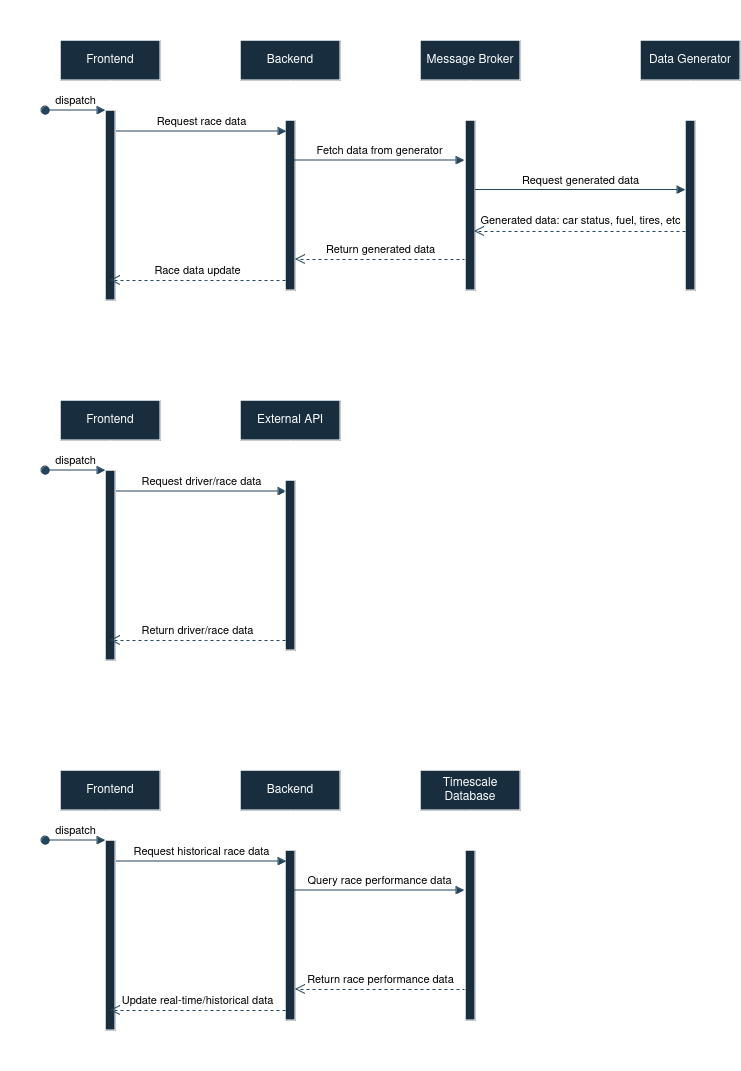

The diagram above was exported from draw.io. Its source (the exported page's mxGraphModel, read from the mxfile embedded in the PNG):
<mxGraphModel dx="2207" dy="1445" grid="0" gridSize="10" guides="1" tooltips="1" connect="1" arrows="1" fold="1" page="0" pageScale="1" pageWidth="850" pageHeight="1100" background="#FFFFFF" math="0" shadow="0">
  <root>
    <mxCell id="0" />
    <mxCell id="1" parent="0" />
    <mxCell id="6Bsq_U0SJTpWtM07E1jp-41" value="Frontend" style="shape=umlLifeline;perimeter=lifelinePerimeter;whiteSpace=wrap;html=1;container=0;dropTarget=0;collapsible=0;recursiveResize=0;outlineConnect=0;portConstraint=eastwest;newEdgeStyle={&quot;edgeStyle&quot;:&quot;elbowEdgeStyle&quot;,&quot;elbow&quot;:&quot;vertical&quot;,&quot;curved&quot;:0,&quot;rounded&quot;:0};labelBackgroundColor=none;fillColor=#182E3E;strokeColor=#FFFFFF;fontColor=#FFFFFF;" vertex="1" parent="1">
      <mxGeometry x="586" y="203" width="100" height="300" as="geometry" />
    </mxCell>
    <mxCell id="6Bsq_U0SJTpWtM07E1jp-42" value="" style="html=1;points=[];perimeter=orthogonalPerimeter;outlineConnect=0;targetShapes=umlLifeline;portConstraint=eastwest;newEdgeStyle={&quot;edgeStyle&quot;:&quot;elbowEdgeStyle&quot;,&quot;elbow&quot;:&quot;vertical&quot;,&quot;curved&quot;:0,&quot;rounded&quot;:0};labelBackgroundColor=none;fillColor=#182E3E;strokeColor=#FFFFFF;fontColor=#FFFFFF;" vertex="1" parent="6Bsq_U0SJTpWtM07E1jp-41">
      <mxGeometry x="45" y="70" width="10" height="190" as="geometry" />
    </mxCell>
    <mxCell id="6Bsq_U0SJTpWtM07E1jp-43" value="dispatch" style="html=1;verticalAlign=bottom;startArrow=oval;endArrow=block;startSize=8;edgeStyle=elbowEdgeStyle;elbow=vertical;curved=0;rounded=0;labelBackgroundColor=none;strokeColor=#23445D;fontColor=default;" edge="1" parent="6Bsq_U0SJTpWtM07E1jp-41" target="6Bsq_U0SJTpWtM07E1jp-42">
      <mxGeometry relative="1" as="geometry">
        <mxPoint x="-15" y="70" as="sourcePoint" />
      </mxGeometry>
    </mxCell>
    <mxCell id="6Bsq_U0SJTpWtM07E1jp-44" value="Backend" style="shape=umlLifeline;perimeter=lifelinePerimeter;whiteSpace=wrap;html=1;container=0;dropTarget=0;collapsible=0;recursiveResize=0;outlineConnect=0;portConstraint=eastwest;newEdgeStyle={&quot;edgeStyle&quot;:&quot;elbowEdgeStyle&quot;,&quot;elbow&quot;:&quot;vertical&quot;,&quot;curved&quot;:0,&quot;rounded&quot;:0};labelBackgroundColor=none;fillColor=#182E3E;strokeColor=#FFFFFF;fontColor=#FFFFFF;" vertex="1" parent="1">
      <mxGeometry x="766" y="203" width="100" height="300" as="geometry" />
    </mxCell>
    <mxCell id="6Bsq_U0SJTpWtM07E1jp-45" value="" style="html=1;points=[];perimeter=orthogonalPerimeter;outlineConnect=0;targetShapes=umlLifeline;portConstraint=eastwest;newEdgeStyle={&quot;edgeStyle&quot;:&quot;elbowEdgeStyle&quot;,&quot;elbow&quot;:&quot;vertical&quot;,&quot;curved&quot;:0,&quot;rounded&quot;:0};labelBackgroundColor=none;fillColor=#182E3E;strokeColor=#FFFFFF;fontColor=#FFFFFF;" vertex="1" parent="6Bsq_U0SJTpWtM07E1jp-44">
      <mxGeometry x="45" y="80" width="10" height="170" as="geometry" />
    </mxCell>
    <mxCell id="6Bsq_U0SJTpWtM07E1jp-46" value="Request race data" style="html=1;verticalAlign=bottom;endArrow=block;edgeStyle=elbowEdgeStyle;elbow=vertical;curved=0;rounded=0;labelBackgroundColor=none;strokeColor=#23445D;fontColor=default;" edge="1" parent="1">
      <mxGeometry relative="1" as="geometry">
        <mxPoint x="642" y="294" as="sourcePoint" />
        <Array as="points">
          <mxPoint x="727" y="294" />
        </Array>
        <mxPoint x="812" y="294" as="targetPoint" />
      </mxGeometry>
    </mxCell>
    <mxCell id="6Bsq_U0SJTpWtM07E1jp-47" value="Return generated data" style="html=1;verticalAlign=bottom;endArrow=open;dashed=1;endSize=8;edgeStyle=elbowEdgeStyle;elbow=horizontal;curved=0;rounded=0;labelBackgroundColor=none;strokeColor=#23445D;fontColor=default;" edge="1" parent="1">
      <mxGeometry relative="1" as="geometry">
        <mxPoint x="821" y="422" as="targetPoint" />
        <Array as="points">
          <mxPoint x="916" y="422" />
        </Array>
        <mxPoint x="991" y="422" as="sourcePoint" />
      </mxGeometry>
    </mxCell>
    <mxCell id="6Bsq_U0SJTpWtM07E1jp-48" value="Message Broker" style="shape=umlLifeline;perimeter=lifelinePerimeter;whiteSpace=wrap;html=1;container=0;dropTarget=0;collapsible=0;recursiveResize=0;outlineConnect=0;portConstraint=eastwest;newEdgeStyle={&quot;edgeStyle&quot;:&quot;elbowEdgeStyle&quot;,&quot;elbow&quot;:&quot;vertical&quot;,&quot;curved&quot;:0,&quot;rounded&quot;:0};labelBackgroundColor=none;fillColor=#182E3E;strokeColor=#FFFFFF;fontColor=#FFFFFF;" vertex="1" parent="1">
      <mxGeometry x="946" y="203" width="100" height="300" as="geometry" />
    </mxCell>
    <mxCell id="6Bsq_U0SJTpWtM07E1jp-49" value="" style="html=1;points=[];perimeter=orthogonalPerimeter;outlineConnect=0;targetShapes=umlLifeline;portConstraint=eastwest;newEdgeStyle={&quot;edgeStyle&quot;:&quot;elbowEdgeStyle&quot;,&quot;elbow&quot;:&quot;vertical&quot;,&quot;curved&quot;:0,&quot;rounded&quot;:0};labelBackgroundColor=none;fillColor=#182E3E;strokeColor=#FFFFFF;fontColor=#FFFFFF;" vertex="1" parent="6Bsq_U0SJTpWtM07E1jp-48">
      <mxGeometry x="45" y="80" width="10" height="170" as="geometry" />
    </mxCell>
    <mxCell id="6Bsq_U0SJTpWtM07E1jp-50" value="Data Generator" style="shape=umlLifeline;perimeter=lifelinePerimeter;whiteSpace=wrap;html=1;container=0;dropTarget=0;collapsible=0;recursiveResize=0;outlineConnect=0;portConstraint=eastwest;newEdgeStyle={&quot;edgeStyle&quot;:&quot;elbowEdgeStyle&quot;,&quot;elbow&quot;:&quot;vertical&quot;,&quot;curved&quot;:0,&quot;rounded&quot;:0};labelBackgroundColor=none;fillColor=#182E3E;strokeColor=#FFFFFF;fontColor=#FFFFFF;" vertex="1" parent="1">
      <mxGeometry x="1166" y="203" width="100" height="300" as="geometry" />
    </mxCell>
    <mxCell id="6Bsq_U0SJTpWtM07E1jp-51" value="" style="html=1;points=[];perimeter=orthogonalPerimeter;outlineConnect=0;targetShapes=umlLifeline;portConstraint=eastwest;newEdgeStyle={&quot;edgeStyle&quot;:&quot;elbowEdgeStyle&quot;,&quot;elbow&quot;:&quot;vertical&quot;,&quot;curved&quot;:0,&quot;rounded&quot;:0};labelBackgroundColor=none;fillColor=#182E3E;strokeColor=#FFFFFF;fontColor=#FFFFFF;" vertex="1" parent="6Bsq_U0SJTpWtM07E1jp-50">
      <mxGeometry x="45" y="80" width="10" height="170" as="geometry" />
    </mxCell>
    <mxCell id="6Bsq_U0SJTpWtM07E1jp-52" value="Fetch data from generator" style="html=1;verticalAlign=bottom;endArrow=block;edgeStyle=elbowEdgeStyle;elbow=vertical;curved=0;rounded=0;labelBackgroundColor=none;strokeColor=#23445D;fontColor=default;" edge="1" parent="1">
      <mxGeometry relative="1" as="geometry">
        <mxPoint x="820" y="323" as="sourcePoint" />
        <Array as="points">
          <mxPoint x="905" y="323" />
        </Array>
        <mxPoint x="990" y="323" as="targetPoint" />
      </mxGeometry>
    </mxCell>
    <mxCell id="6Bsq_U0SJTpWtM07E1jp-53" value="Request generated data" style="html=1;verticalAlign=bottom;endArrow=block;edgeStyle=elbowEdgeStyle;elbow=vertical;curved=0;rounded=0;labelBackgroundColor=none;strokeColor=#23445D;fontColor=default;" edge="1" parent="1" target="6Bsq_U0SJTpWtM07E1jp-51">
      <mxGeometry relative="1" as="geometry">
        <mxPoint x="1001" y="352.5" as="sourcePoint" />
        <Array as="points">
          <mxPoint x="1086" y="352.5" />
        </Array>
        <mxPoint x="1171" y="352.5" as="targetPoint" />
      </mxGeometry>
    </mxCell>
    <mxCell id="6Bsq_U0SJTpWtM07E1jp-54" value="Generated data: car status, fuel, tires, etc" style="html=1;verticalAlign=bottom;endArrow=open;dashed=1;endSize=8;edgeStyle=elbowEdgeStyle;elbow=horizontal;curved=0;rounded=0;labelBackgroundColor=none;strokeColor=#23445D;fontColor=default;" edge="1" parent="1" source="6Bsq_U0SJTpWtM07E1jp-51">
      <mxGeometry x="-0.0047" y="-1" relative="1" as="geometry">
        <mxPoint x="1000" y="394" as="targetPoint" />
        <Array as="points">
          <mxPoint x="1095" y="394" />
        </Array>
        <mxPoint x="1170" y="394" as="sourcePoint" />
        <mxPoint as="offset" />
      </mxGeometry>
    </mxCell>
    <mxCell id="6Bsq_U0SJTpWtM07E1jp-55" value="Race data update" style="html=1;verticalAlign=bottom;endArrow=open;dashed=1;endSize=8;edgeStyle=elbowEdgeStyle;elbow=horizontal;curved=0;rounded=0;labelBackgroundColor=none;strokeColor=#23445D;fontColor=default;" edge="1" parent="1" source="6Bsq_U0SJTpWtM07E1jp-45">
      <mxGeometry relative="1" as="geometry">
        <mxPoint x="636" y="443" as="targetPoint" />
        <Array as="points">
          <mxPoint x="731" y="443" />
        </Array>
        <mxPoint x="806" y="443" as="sourcePoint" />
      </mxGeometry>
    </mxCell>
    <mxCell id="6Bsq_U0SJTpWtM07E1jp-56" value="&lt;font style=&quot;font-size: 18px;&quot;&gt;Access data from the generator&lt;/font&gt;" style="text;html=1;align=center;verticalAlign=middle;whiteSpace=wrap;rounded=0;labelBackgroundColor=none;fontColor=#FFFFFF;" vertex="1" parent="1">
      <mxGeometry x="526" y="163" width="370" height="30" as="geometry" />
    </mxCell>
    <mxCell id="6Bsq_U0SJTpWtM07E1jp-57" value="&lt;font style=&quot;font-size: 18px;&quot;&gt;Access data from the External API&lt;/font&gt;" style="text;html=1;align=center;verticalAlign=middle;whiteSpace=wrap;rounded=0;labelBackgroundColor=none;fontColor=#FFFFFF;" vertex="1" parent="1">
      <mxGeometry x="536" y="523" width="370" height="30" as="geometry" />
    </mxCell>
    <mxCell id="6Bsq_U0SJTpWtM07E1jp-58" value="Frontend" style="shape=umlLifeline;perimeter=lifelinePerimeter;whiteSpace=wrap;html=1;container=0;dropTarget=0;collapsible=0;recursiveResize=0;outlineConnect=0;portConstraint=eastwest;newEdgeStyle={&quot;edgeStyle&quot;:&quot;elbowEdgeStyle&quot;,&quot;elbow&quot;:&quot;vertical&quot;,&quot;curved&quot;:0,&quot;rounded&quot;:0};labelBackgroundColor=none;fillColor=#182E3E;strokeColor=#FFFFFF;fontColor=#FFFFFF;" vertex="1" parent="1">
      <mxGeometry x="586" y="563" width="100" height="300" as="geometry" />
    </mxCell>
    <mxCell id="6Bsq_U0SJTpWtM07E1jp-59" value="" style="html=1;points=[];perimeter=orthogonalPerimeter;outlineConnect=0;targetShapes=umlLifeline;portConstraint=eastwest;newEdgeStyle={&quot;edgeStyle&quot;:&quot;elbowEdgeStyle&quot;,&quot;elbow&quot;:&quot;vertical&quot;,&quot;curved&quot;:0,&quot;rounded&quot;:0};labelBackgroundColor=none;fillColor=#182E3E;strokeColor=#FFFFFF;fontColor=#FFFFFF;" vertex="1" parent="6Bsq_U0SJTpWtM07E1jp-58">
      <mxGeometry x="45" y="70" width="10" height="190" as="geometry" />
    </mxCell>
    <mxCell id="6Bsq_U0SJTpWtM07E1jp-60" value="dispatch" style="html=1;verticalAlign=bottom;startArrow=oval;endArrow=block;startSize=8;edgeStyle=elbowEdgeStyle;elbow=vertical;curved=0;rounded=0;labelBackgroundColor=none;strokeColor=#23445D;fontColor=default;" edge="1" parent="6Bsq_U0SJTpWtM07E1jp-58" target="6Bsq_U0SJTpWtM07E1jp-59">
      <mxGeometry relative="1" as="geometry">
        <mxPoint x="-15" y="70" as="sourcePoint" />
      </mxGeometry>
    </mxCell>
    <mxCell id="6Bsq_U0SJTpWtM07E1jp-61" value="Request driver/race data" style="html=1;verticalAlign=bottom;endArrow=block;edgeStyle=elbowEdgeStyle;elbow=vertical;curved=0;rounded=0;labelBackgroundColor=none;strokeColor=#23445D;fontColor=default;" edge="1" parent="1">
      <mxGeometry relative="1" as="geometry">
        <mxPoint x="642" y="654" as="sourcePoint" />
        <Array as="points">
          <mxPoint x="727" y="654" />
        </Array>
        <mxPoint x="812" y="654" as="targetPoint" />
      </mxGeometry>
    </mxCell>
    <mxCell id="6Bsq_U0SJTpWtM07E1jp-62" value="External API" style="shape=umlLifeline;perimeter=lifelinePerimeter;whiteSpace=wrap;html=1;container=0;dropTarget=0;collapsible=0;recursiveResize=0;outlineConnect=0;portConstraint=eastwest;newEdgeStyle={&quot;edgeStyle&quot;:&quot;elbowEdgeStyle&quot;,&quot;elbow&quot;:&quot;vertical&quot;,&quot;curved&quot;:0,&quot;rounded&quot;:0};labelBackgroundColor=none;fillColor=#182E3E;strokeColor=#FFFFFF;fontColor=#FFFFFF;" vertex="1" parent="1">
      <mxGeometry x="766" y="563" width="100" height="300" as="geometry" />
    </mxCell>
    <mxCell id="6Bsq_U0SJTpWtM07E1jp-63" value="" style="html=1;points=[];perimeter=orthogonalPerimeter;outlineConnect=0;targetShapes=umlLifeline;portConstraint=eastwest;newEdgeStyle={&quot;edgeStyle&quot;:&quot;elbowEdgeStyle&quot;,&quot;elbow&quot;:&quot;vertical&quot;,&quot;curved&quot;:0,&quot;rounded&quot;:0};labelBackgroundColor=none;fillColor=#182E3E;strokeColor=#FFFFFF;fontColor=#FFFFFF;" vertex="1" parent="6Bsq_U0SJTpWtM07E1jp-62">
      <mxGeometry x="45" y="80" width="10" height="170" as="geometry" />
    </mxCell>
    <mxCell id="6Bsq_U0SJTpWtM07E1jp-64" value="Return driver/race data" style="html=1;verticalAlign=bottom;endArrow=open;dashed=1;endSize=8;edgeStyle=elbowEdgeStyle;elbow=horizontal;curved=0;rounded=0;labelBackgroundColor=none;strokeColor=#23445D;fontColor=default;" edge="1" parent="1">
      <mxGeometry relative="1" as="geometry">
        <mxPoint x="636" y="803" as="targetPoint" />
        <Array as="points">
          <mxPoint x="731" y="803" />
        </Array>
        <mxPoint x="811" y="803" as="sourcePoint" />
      </mxGeometry>
    </mxCell>
    <mxCell id="6Bsq_U0SJTpWtM07E1jp-65" value="&lt;font style=&quot;font-size: 18px;&quot;&gt;Access data from the timescale database&lt;/font&gt;" style="text;html=1;align=center;verticalAlign=middle;whiteSpace=wrap;rounded=0;labelBackgroundColor=none;fontColor=#FFFFFF;" vertex="1" parent="1">
      <mxGeometry x="566" y="893" width="370" height="30" as="geometry" />
    </mxCell>
    <mxCell id="6Bsq_U0SJTpWtM07E1jp-66" value="Frontend" style="shape=umlLifeline;perimeter=lifelinePerimeter;whiteSpace=wrap;html=1;container=0;dropTarget=0;collapsible=0;recursiveResize=0;outlineConnect=0;portConstraint=eastwest;newEdgeStyle={&quot;edgeStyle&quot;:&quot;elbowEdgeStyle&quot;,&quot;elbow&quot;:&quot;vertical&quot;,&quot;curved&quot;:0,&quot;rounded&quot;:0};labelBackgroundColor=none;fillColor=#182E3E;strokeColor=#FFFFFF;fontColor=#FFFFFF;" vertex="1" parent="1">
      <mxGeometry x="586" y="933" width="100" height="300" as="geometry" />
    </mxCell>
    <mxCell id="6Bsq_U0SJTpWtM07E1jp-67" value="" style="html=1;points=[];perimeter=orthogonalPerimeter;outlineConnect=0;targetShapes=umlLifeline;portConstraint=eastwest;newEdgeStyle={&quot;edgeStyle&quot;:&quot;elbowEdgeStyle&quot;,&quot;elbow&quot;:&quot;vertical&quot;,&quot;curved&quot;:0,&quot;rounded&quot;:0};labelBackgroundColor=none;fillColor=#182E3E;strokeColor=#FFFFFF;fontColor=#FFFFFF;" vertex="1" parent="6Bsq_U0SJTpWtM07E1jp-66">
      <mxGeometry x="45" y="70" width="10" height="190" as="geometry" />
    </mxCell>
    <mxCell id="6Bsq_U0SJTpWtM07E1jp-68" value="dispatch" style="html=1;verticalAlign=bottom;startArrow=oval;endArrow=block;startSize=8;edgeStyle=elbowEdgeStyle;elbow=vertical;curved=0;rounded=0;labelBackgroundColor=none;strokeColor=#23445D;fontColor=default;" edge="1" parent="6Bsq_U0SJTpWtM07E1jp-66" target="6Bsq_U0SJTpWtM07E1jp-67">
      <mxGeometry relative="1" as="geometry">
        <mxPoint x="-15" y="70" as="sourcePoint" />
      </mxGeometry>
    </mxCell>
    <mxCell id="6Bsq_U0SJTpWtM07E1jp-69" value="Backend" style="shape=umlLifeline;perimeter=lifelinePerimeter;whiteSpace=wrap;html=1;container=0;dropTarget=0;collapsible=0;recursiveResize=0;outlineConnect=0;portConstraint=eastwest;newEdgeStyle={&quot;edgeStyle&quot;:&quot;elbowEdgeStyle&quot;,&quot;elbow&quot;:&quot;vertical&quot;,&quot;curved&quot;:0,&quot;rounded&quot;:0};labelBackgroundColor=none;fillColor=#182E3E;strokeColor=#FFFFFF;fontColor=#FFFFFF;" vertex="1" parent="1">
      <mxGeometry x="766" y="933" width="100" height="300" as="geometry" />
    </mxCell>
    <mxCell id="6Bsq_U0SJTpWtM07E1jp-70" value="" style="html=1;points=[];perimeter=orthogonalPerimeter;outlineConnect=0;targetShapes=umlLifeline;portConstraint=eastwest;newEdgeStyle={&quot;edgeStyle&quot;:&quot;elbowEdgeStyle&quot;,&quot;elbow&quot;:&quot;vertical&quot;,&quot;curved&quot;:0,&quot;rounded&quot;:0};labelBackgroundColor=none;fillColor=#182E3E;strokeColor=#FFFFFF;fontColor=#FFFFFF;" vertex="1" parent="6Bsq_U0SJTpWtM07E1jp-69">
      <mxGeometry x="45" y="80" width="10" height="170" as="geometry" />
    </mxCell>
    <mxCell id="6Bsq_U0SJTpWtM07E1jp-71" value="Request historical race data" style="html=1;verticalAlign=bottom;endArrow=block;edgeStyle=elbowEdgeStyle;elbow=vertical;curved=0;rounded=0;labelBackgroundColor=none;strokeColor=#23445D;fontColor=default;" edge="1" parent="1">
      <mxGeometry relative="1" as="geometry">
        <mxPoint x="642" y="1024" as="sourcePoint" />
        <Array as="points">
          <mxPoint x="727" y="1024" />
        </Array>
        <mxPoint x="812" y="1024" as="targetPoint" />
      </mxGeometry>
    </mxCell>
    <mxCell id="6Bsq_U0SJTpWtM07E1jp-72" value="Return race performance data" style="html=1;verticalAlign=bottom;endArrow=open;dashed=1;endSize=8;edgeStyle=elbowEdgeStyle;elbow=horizontal;curved=0;rounded=0;labelBackgroundColor=none;strokeColor=#23445D;fontColor=default;" edge="1" parent="1">
      <mxGeometry relative="1" as="geometry">
        <mxPoint x="821" y="1152" as="targetPoint" />
        <Array as="points">
          <mxPoint x="916" y="1152" />
        </Array>
        <mxPoint x="991" y="1152" as="sourcePoint" />
      </mxGeometry>
    </mxCell>
    <mxCell id="6Bsq_U0SJTpWtM07E1jp-73" value="Timescale Database" style="shape=umlLifeline;perimeter=lifelinePerimeter;whiteSpace=wrap;html=1;container=0;dropTarget=0;collapsible=0;recursiveResize=0;outlineConnect=0;portConstraint=eastwest;newEdgeStyle={&quot;edgeStyle&quot;:&quot;elbowEdgeStyle&quot;,&quot;elbow&quot;:&quot;vertical&quot;,&quot;curved&quot;:0,&quot;rounded&quot;:0};labelBackgroundColor=none;fillColor=#182E3E;strokeColor=#FFFFFF;fontColor=#FFFFFF;" vertex="1" parent="1">
      <mxGeometry x="946" y="933" width="100" height="300" as="geometry" />
    </mxCell>
    <mxCell id="6Bsq_U0SJTpWtM07E1jp-74" value="" style="html=1;points=[];perimeter=orthogonalPerimeter;outlineConnect=0;targetShapes=umlLifeline;portConstraint=eastwest;newEdgeStyle={&quot;edgeStyle&quot;:&quot;elbowEdgeStyle&quot;,&quot;elbow&quot;:&quot;vertical&quot;,&quot;curved&quot;:0,&quot;rounded&quot;:0};labelBackgroundColor=none;fillColor=#182E3E;strokeColor=#FFFFFF;fontColor=#FFFFFF;" vertex="1" parent="6Bsq_U0SJTpWtM07E1jp-73">
      <mxGeometry x="45" y="80" width="10" height="170" as="geometry" />
    </mxCell>
    <mxCell id="6Bsq_U0SJTpWtM07E1jp-75" value="Query race performance data" style="html=1;verticalAlign=bottom;endArrow=block;edgeStyle=elbowEdgeStyle;elbow=vertical;curved=0;rounded=0;labelBackgroundColor=none;strokeColor=#23445D;fontColor=default;" edge="1" parent="1">
      <mxGeometry relative="1" as="geometry">
        <mxPoint x="820" y="1053" as="sourcePoint" />
        <Array as="points">
          <mxPoint x="905" y="1053" />
        </Array>
        <mxPoint x="990" y="1053" as="targetPoint" />
      </mxGeometry>
    </mxCell>
    <mxCell id="6Bsq_U0SJTpWtM07E1jp-76" value="Update real-time/historical data" style="html=1;verticalAlign=bottom;endArrow=open;dashed=1;endSize=8;edgeStyle=elbowEdgeStyle;elbow=horizontal;curved=0;rounded=0;labelBackgroundColor=none;strokeColor=#23445D;fontColor=default;" edge="1" parent="1" source="6Bsq_U0SJTpWtM07E1jp-70">
      <mxGeometry relative="1" as="geometry">
        <mxPoint x="636" y="1173" as="targetPoint" />
        <Array as="points">
          <mxPoint x="731" y="1173" />
        </Array>
        <mxPoint x="806" y="1173" as="sourcePoint" />
      </mxGeometry>
    </mxCell>
  </root>
</mxGraphModel>